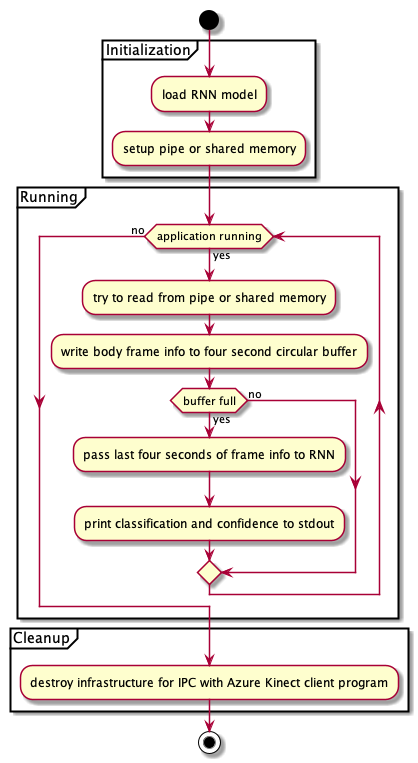

The diagram above was rendered by PlantUML. Its source (embedded in the PNG):
@startuml classification_activity

start

partition Initialization {
  :load RNN model;
  :setup pipe or shared memory;
}

partition Running {
  while (application running) is (yes)
    :try to read from pipe or shared memory;
    :write body frame info to four second circular buffer;
    if(buffer full) then (yes)
      :pass last four seconds of frame info to RNN;
      :print classification and confidence to stdout;
    else (no)
    endif 
  endwhile (no)
}

partition Cleanup {
  :destroy infrastructure for IPC with Azure Kinect client program;
}

stop

@enduml